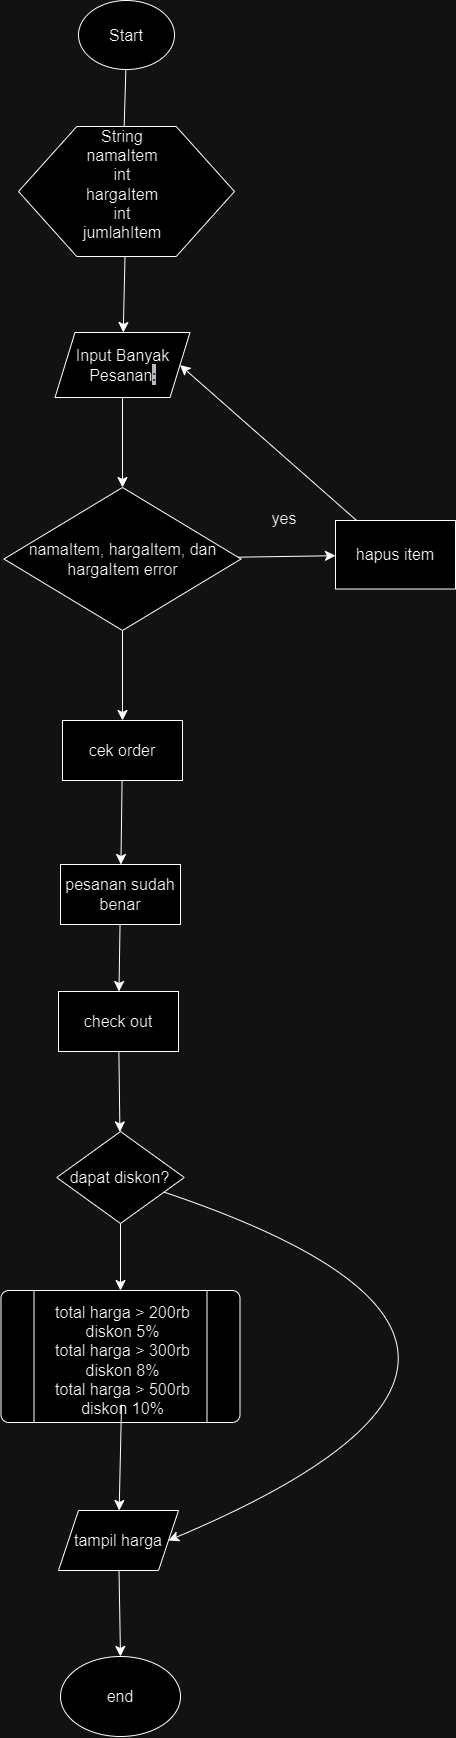

The diagram above was exported from draw.io. Its source (the exported page's mxGraphModel, read from the mxfile embedded in the PNG):
<mxGraphModel dx="2985" dy="3150" grid="0" gridSize="10" guides="1" tooltips="1" connect="1" arrows="1" fold="1" page="0" pageScale="1" pageWidth="827" pageHeight="1169" math="0" shadow="0">
  <root>
    <mxCell id="0" />
    <mxCell id="1" parent="0" />
    <mxCell id="e23a-DWK8zt-6xIBcOcX-10" value="" style="edgeStyle=none;curved=1;rounded=0;orthogonalLoop=1;jettySize=auto;html=1;fontSize=12;startSize=8;endSize=8;" edge="1" parent="1" source="e23a-DWK8zt-6xIBcOcX-3" target="e23a-DWK8zt-6xIBcOcX-9">
      <mxGeometry relative="1" as="geometry" />
    </mxCell>
    <mxCell id="e23a-DWK8zt-6xIBcOcX-3" value="Start" style="ellipse;whiteSpace=wrap;html=1;fontSize=16;" vertex="1" parent="1">
      <mxGeometry x="121" y="-1509" width="96" height="69" as="geometry" />
    </mxCell>
    <mxCell id="e23a-DWK8zt-6xIBcOcX-17" value="" style="edgeStyle=none;curved=1;rounded=0;orthogonalLoop=1;jettySize=auto;html=1;fontSize=12;startSize=8;endSize=8;" edge="1" parent="1" source="e23a-DWK8zt-6xIBcOcX-4" target="e23a-DWK8zt-6xIBcOcX-12">
      <mxGeometry relative="1" as="geometry" />
    </mxCell>
    <mxCell id="e23a-DWK8zt-6xIBcOcX-4" value="Input Banyak Pesanan&lt;span style=&quot;color: rgb(209, 213, 219); font-family: Söhne, ui-sans-serif, system-ui, -apple-system, &amp;quot;Segoe UI&amp;quot;, Roboto, Ubuntu, Cantarell, &amp;quot;Noto Sans&amp;quot;, sans-serif, &amp;quot;Helvetica Neue&amp;quot;, Arial, &amp;quot;Apple Color Emoji&amp;quot;, &amp;quot;Segoe UI Emoji&amp;quot;, &amp;quot;Segoe UI Symbol&amp;quot;, &amp;quot;Noto Color Emoji&amp;quot;; text-align: left; background-color: rgb(68, 70, 84);&quot;&gt;:&lt;/span&gt;" style="shape=parallelogram;perimeter=parallelogramPerimeter;whiteSpace=wrap;html=1;fixedSize=1;fontSize=16;" vertex="1" parent="1">
      <mxGeometry x="97.5" y="-1177" width="135" height="65" as="geometry" />
    </mxCell>
    <mxCell id="e23a-DWK8zt-6xIBcOcX-11" value="" style="edgeStyle=none;curved=1;rounded=0;orthogonalLoop=1;jettySize=auto;html=1;fontSize=12;startSize=8;endSize=8;" edge="1" parent="1" source="e23a-DWK8zt-6xIBcOcX-8" target="e23a-DWK8zt-6xIBcOcX-4">
      <mxGeometry relative="1" as="geometry" />
    </mxCell>
    <mxCell id="e23a-DWK8zt-6xIBcOcX-8" value="" style="verticalLabelPosition=bottom;verticalAlign=top;html=1;shape=hexagon;perimeter=hexagonPerimeter2;arcSize=6;size=0.27;fontSize=16;" vertex="1" parent="1">
      <mxGeometry x="61" y="-1383" width="216" height="130" as="geometry" />
    </mxCell>
    <mxCell id="e23a-DWK8zt-6xIBcOcX-9" value="String namaItem int hargaItem int jumlahItem" style="text;html=1;strokeColor=none;fillColor=none;align=center;verticalAlign=middle;whiteSpace=wrap;rounded=0;fontSize=16;" vertex="1" parent="1">
      <mxGeometry x="135" y="-1340" width="60" height="30" as="geometry" />
    </mxCell>
    <mxCell id="e23a-DWK8zt-6xIBcOcX-14" value="" style="edgeStyle=none;curved=1;rounded=0;orthogonalLoop=1;jettySize=auto;html=1;fontSize=12;startSize=8;endSize=8;" edge="1" parent="1" source="e23a-DWK8zt-6xIBcOcX-12" target="e23a-DWK8zt-6xIBcOcX-13">
      <mxGeometry relative="1" as="geometry" />
    </mxCell>
    <mxCell id="e23a-DWK8zt-6xIBcOcX-19" value="" style="edgeStyle=none;curved=1;rounded=0;orthogonalLoop=1;jettySize=auto;html=1;fontSize=12;startSize=8;endSize=8;" edge="1" parent="1" source="e23a-DWK8zt-6xIBcOcX-12" target="e23a-DWK8zt-6xIBcOcX-18">
      <mxGeometry relative="1" as="geometry" />
    </mxCell>
    <mxCell id="e23a-DWK8zt-6xIBcOcX-12" value="namaItem, hargaItem, dan hargaItem error" style="rhombus;whiteSpace=wrap;html=1;fontSize=16;" vertex="1" parent="1">
      <mxGeometry x="46.5" y="-1022" width="237" height="143" as="geometry" />
    </mxCell>
    <mxCell id="e23a-DWK8zt-6xIBcOcX-16" style="edgeStyle=none;curved=1;rounded=0;orthogonalLoop=1;jettySize=auto;html=1;entryX=1;entryY=0.5;entryDx=0;entryDy=0;fontSize=12;startSize=8;endSize=8;" edge="1" parent="1" source="e23a-DWK8zt-6xIBcOcX-13" target="e23a-DWK8zt-6xIBcOcX-4">
      <mxGeometry relative="1" as="geometry" />
    </mxCell>
    <mxCell id="e23a-DWK8zt-6xIBcOcX-13" value="hapus item" style="rounded=0;whiteSpace=wrap;html=1;fontSize=16;" vertex="1" parent="1">
      <mxGeometry x="378" y="-989" width="120" height="68.5" as="geometry" />
    </mxCell>
    <mxCell id="e23a-DWK8zt-6xIBcOcX-15" value="yes" style="text;html=1;strokeColor=none;fillColor=none;align=center;verticalAlign=middle;whiteSpace=wrap;rounded=0;fontSize=16;" vertex="1" parent="1">
      <mxGeometry x="297" y="-1006" width="60" height="30" as="geometry" />
    </mxCell>
    <mxCell id="e23a-DWK8zt-6xIBcOcX-21" value="" style="edgeStyle=none;curved=1;rounded=0;orthogonalLoop=1;jettySize=auto;html=1;fontSize=12;startSize=8;endSize=8;" edge="1" parent="1" source="e23a-DWK8zt-6xIBcOcX-18" target="e23a-DWK8zt-6xIBcOcX-20">
      <mxGeometry relative="1" as="geometry" />
    </mxCell>
    <mxCell id="e23a-DWK8zt-6xIBcOcX-18" value="cek order" style="rounded=0;whiteSpace=wrap;html=1;fontSize=16;" vertex="1" parent="1">
      <mxGeometry x="105" y="-789" width="120" height="60" as="geometry" />
    </mxCell>
    <mxCell id="e23a-DWK8zt-6xIBcOcX-23" value="" style="edgeStyle=none;curved=1;rounded=0;orthogonalLoop=1;jettySize=auto;html=1;fontSize=12;startSize=8;endSize=8;" edge="1" parent="1" source="e23a-DWK8zt-6xIBcOcX-20" target="e23a-DWK8zt-6xIBcOcX-22">
      <mxGeometry relative="1" as="geometry" />
    </mxCell>
    <mxCell id="e23a-DWK8zt-6xIBcOcX-20" value="pesanan sudah benar" style="rounded=0;whiteSpace=wrap;html=1;fontSize=16;" vertex="1" parent="1">
      <mxGeometry x="103" y="-645" width="120" height="60" as="geometry" />
    </mxCell>
    <mxCell id="e23a-DWK8zt-6xIBcOcX-25" value="" style="edgeStyle=none;curved=1;rounded=0;orthogonalLoop=1;jettySize=auto;html=1;fontSize=12;startSize=8;endSize=8;" edge="1" parent="1" source="e23a-DWK8zt-6xIBcOcX-22" target="e23a-DWK8zt-6xIBcOcX-24">
      <mxGeometry relative="1" as="geometry" />
    </mxCell>
    <mxCell id="e23a-DWK8zt-6xIBcOcX-22" value="check out" style="rounded=0;whiteSpace=wrap;html=1;fontSize=16;" vertex="1" parent="1">
      <mxGeometry x="101" y="-518" width="120" height="60" as="geometry" />
    </mxCell>
    <mxCell id="e23a-DWK8zt-6xIBcOcX-27" value="" style="edgeStyle=none;curved=1;rounded=0;orthogonalLoop=1;jettySize=auto;html=1;fontSize=12;startSize=8;endSize=8;" edge="1" parent="1" source="e23a-DWK8zt-6xIBcOcX-24" target="e23a-DWK8zt-6xIBcOcX-26">
      <mxGeometry relative="1" as="geometry" />
    </mxCell>
    <mxCell id="e23a-DWK8zt-6xIBcOcX-32" style="edgeStyle=none;curved=1;rounded=0;orthogonalLoop=1;jettySize=auto;html=1;entryX=1;entryY=0.5;entryDx=0;entryDy=0;fontSize=12;startSize=8;endSize=8;" edge="1" parent="1" source="e23a-DWK8zt-6xIBcOcX-24" target="e23a-DWK8zt-6xIBcOcX-29">
      <mxGeometry relative="1" as="geometry">
        <Array as="points">
          <mxPoint x="669" y="-162" />
        </Array>
      </mxGeometry>
    </mxCell>
    <mxCell id="e23a-DWK8zt-6xIBcOcX-24" value="dapat diskon?" style="rhombus;whiteSpace=wrap;html=1;fontSize=16;" vertex="1" parent="1">
      <mxGeometry x="99.25" y="-378" width="127.5" height="92" as="geometry" />
    </mxCell>
    <mxCell id="e23a-DWK8zt-6xIBcOcX-26" value="" style="verticalLabelPosition=bottom;verticalAlign=top;html=1;shape=process;whiteSpace=wrap;rounded=1;size=0.14;arcSize=6;fontSize=16;" vertex="1" parent="1">
      <mxGeometry x="43.5" y="-219" width="239" height="132" as="geometry" />
    </mxCell>
    <mxCell id="e23a-DWK8zt-6xIBcOcX-30" value="" style="edgeStyle=none;curved=1;rounded=0;orthogonalLoop=1;jettySize=auto;html=1;fontSize=12;startSize=8;endSize=8;" edge="1" parent="1" source="e23a-DWK8zt-6xIBcOcX-28" target="e23a-DWK8zt-6xIBcOcX-29">
      <mxGeometry relative="1" as="geometry" />
    </mxCell>
    <mxCell id="e23a-DWK8zt-6xIBcOcX-28" value="total harga &amp;gt; 200rb diskon 5%&lt;br&gt;total harga &amp;gt; 300rb diskon 8%&lt;br&gt;total harga &amp;gt; 500rb&lt;br&gt;diskon 10%" style="text;html=1;strokeColor=none;fillColor=none;align=center;verticalAlign=middle;whiteSpace=wrap;rounded=0;fontSize=16;" vertex="1" parent="1">
      <mxGeometry x="82.5" y="-193" width="165" height="88" as="geometry" />
    </mxCell>
    <mxCell id="e23a-DWK8zt-6xIBcOcX-33" value="" style="edgeStyle=none;curved=1;rounded=0;orthogonalLoop=1;jettySize=auto;html=1;fontSize=12;startSize=8;endSize=8;" edge="1" parent="1" source="e23a-DWK8zt-6xIBcOcX-29" target="e23a-DWK8zt-6xIBcOcX-31">
      <mxGeometry relative="1" as="geometry" />
    </mxCell>
    <mxCell id="e23a-DWK8zt-6xIBcOcX-29" value="tampil harga" style="shape=parallelogram;perimeter=parallelogramPerimeter;whiteSpace=wrap;html=1;fixedSize=1;fontSize=16;" vertex="1" parent="1">
      <mxGeometry x="101" y="1" width="120" height="60" as="geometry" />
    </mxCell>
    <mxCell id="e23a-DWK8zt-6xIBcOcX-31" value="end" style="ellipse;whiteSpace=wrap;html=1;fontSize=16;" vertex="1" parent="1">
      <mxGeometry x="103" y="147" width="120" height="80" as="geometry" />
    </mxCell>
  </root>
</mxGraphModel>